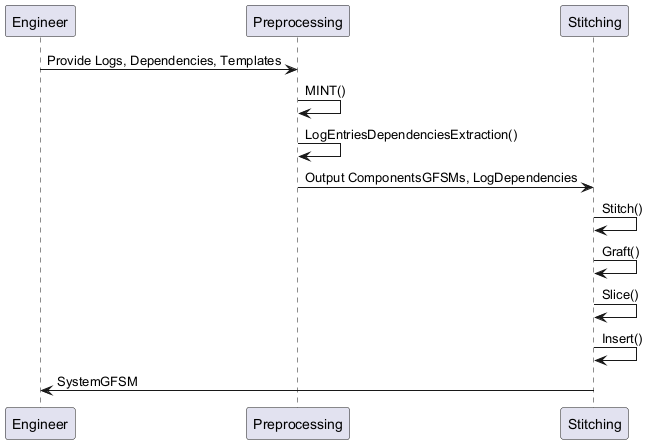

The diagram above was rendered by PlantUML. Its source (embedded in the PNG):
@startuml
participant "Engineer" as U
participant "Preprocessing" as P
participant "Stitching" as S

U -> P : Provide Logs, Dependencies, Templates
P -> P : MINT()
P -> P : LogEntriesDependenciesExtraction()
P -> S : Output ComponentsGFSMs, LogDependencies

S -> S : Stitch()
S -> S : Graft()
S -> S : Slice()
S -> S : Insert()
S -> U : SystemGFSM

@enduml